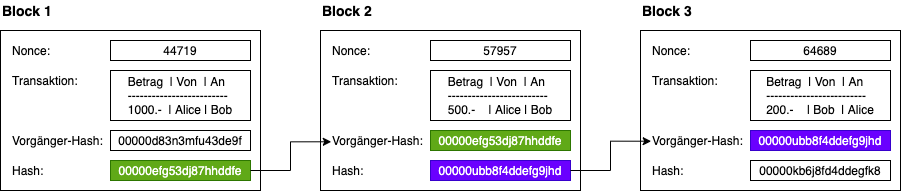

The diagram above was exported from draw.io. Its source (the exported page's mxGraphModel, read from the mxfile embedded in the PNG):
<mxGraphModel dx="1493" dy="937" grid="1" gridSize="10" guides="1" tooltips="1" connect="1" arrows="1" fold="1" page="1" pageScale="1" pageWidth="1169" pageHeight="827" math="0" shadow="0">
  <root>
    <mxCell id="0" />
    <mxCell id="1" parent="0" />
    <mxCell id="2" value="" style="rounded=0;whiteSpace=wrap;html=1;align=left;" parent="1" vertex="1">
      <mxGeometry x="135" y="290" width="260" height="160" as="geometry" />
    </mxCell>
    <mxCell id="3" value="&lt;font size=&quot;1&quot;&gt;&lt;b style=&quot;font-size: 14px&quot;&gt;Block 1&lt;/b&gt;&lt;/font&gt;" style="text;html=1;align=left;verticalAlign=middle;resizable=0;points=[];autosize=1;strokeColor=none;fontSize=10;" parent="1" vertex="1">
      <mxGeometry x="135" y="260" width="70" height="20" as="geometry" />
    </mxCell>
    <mxCell id="4" value="&lt;font style=&quot;font-size: 12px&quot;&gt;44719&lt;/font&gt;" style="rounded=0;whiteSpace=wrap;html=1;" parent="1" vertex="1">
      <mxGeometry x="245" y="300" width="140" height="20" as="geometry" />
    </mxCell>
    <mxCell id="5" value="Nonce:" style="text;html=1;align=left;verticalAlign=middle;resizable=0;points=[];autosize=1;strokeColor=none;" parent="1" vertex="1">
      <mxGeometry x="145" y="300" width="50" height="20" as="geometry" />
    </mxCell>
    <mxCell id="6" value="Transaktion:" style="text;html=1;align=left;verticalAlign=middle;resizable=0;points=[];autosize=1;strokeColor=none;" parent="1" vertex="1">
      <mxGeometry x="145" y="330" width="80" height="20" as="geometry" />
    </mxCell>
    <mxCell id="7" value="Vorgänger-Hash:" style="text;html=1;align=left;verticalAlign=middle;resizable=0;points=[];autosize=1;strokeColor=none;" parent="1" vertex="1">
      <mxGeometry x="145" y="390" width="110" height="20" as="geometry" />
    </mxCell>
    <mxCell id="8" value="Hash:" style="text;html=1;align=left;verticalAlign=middle;resizable=0;points=[];autosize=1;strokeColor=none;" parent="1" vertex="1">
      <mxGeometry x="145" y="420" width="50" height="20" as="geometry" />
    </mxCell>
    <mxCell id="9" value="&lt;div style=&quot;text-align: left&quot;&gt;&lt;span&gt;Betrag&amp;nbsp; | Von&amp;nbsp; | An&lt;/span&gt;&lt;/div&gt;&lt;div style=&quot;text-align: left&quot;&gt;&lt;span&gt;-------------------------&lt;/span&gt;&lt;/div&gt;1000.-&amp;nbsp; | Alice | Bob" style="rounded=0;whiteSpace=wrap;html=1;" parent="1" vertex="1">
      <mxGeometry x="245" y="330" width="140" height="50" as="geometry" />
    </mxCell>
    <mxCell id="10" value="&lt;font style=&quot;font-size: 12px&quot;&gt;00000d83n3mfu43de9f&lt;/font&gt;" style="rounded=0;whiteSpace=wrap;html=1;" parent="1" vertex="1">
      <mxGeometry x="245" y="390" width="140" height="20" as="geometry" />
    </mxCell>
    <mxCell id="11" value="00000efg53dj87hhddfe" style="rounded=0;whiteSpace=wrap;html=1;fillColor=#60a917;strokeColor=#2D7600;fontColor=#ffffff;" parent="1" vertex="1">
      <mxGeometry x="245" y="420" width="140" height="20" as="geometry" />
    </mxCell>
    <mxCell id="12" value="" style="rounded=0;whiteSpace=wrap;html=1;align=left;" parent="1" vertex="1">
      <mxGeometry x="455" y="290" width="260" height="160" as="geometry" />
    </mxCell>
    <mxCell id="13" value="&lt;font size=&quot;1&quot;&gt;&lt;b style=&quot;font-size: 14px&quot;&gt;Block 2&lt;/b&gt;&lt;/font&gt;" style="text;html=1;align=left;verticalAlign=middle;resizable=0;points=[];autosize=1;strokeColor=none;fontSize=10;" parent="1" vertex="1">
      <mxGeometry x="455" y="260" width="70" height="20" as="geometry" />
    </mxCell>
    <mxCell id="14" value="&lt;font style=&quot;font-size: 12px&quot;&gt;57957&lt;/font&gt;" style="rounded=0;whiteSpace=wrap;html=1;" parent="1" vertex="1">
      <mxGeometry x="565" y="300" width="140" height="20" as="geometry" />
    </mxCell>
    <mxCell id="15" value="Nonce:" style="text;html=1;align=left;verticalAlign=middle;resizable=0;points=[];autosize=1;strokeColor=none;" parent="1" vertex="1">
      <mxGeometry x="465" y="300" width="50" height="20" as="geometry" />
    </mxCell>
    <mxCell id="16" value="Transaktion:" style="text;html=1;align=left;verticalAlign=middle;resizable=0;points=[];autosize=1;strokeColor=none;" parent="1" vertex="1">
      <mxGeometry x="465" y="330" width="80" height="20" as="geometry" />
    </mxCell>
    <mxCell id="17" value="Vorgänger-Hash:" style="text;html=1;align=left;verticalAlign=middle;resizable=0;points=[];autosize=1;strokeColor=none;" parent="1" vertex="1">
      <mxGeometry x="465" y="390" width="110" height="20" as="geometry" />
    </mxCell>
    <mxCell id="18" value="Hash:" style="text;html=1;align=left;verticalAlign=middle;resizable=0;points=[];autosize=1;strokeColor=none;" parent="1" vertex="1">
      <mxGeometry x="465" y="420" width="50" height="20" as="geometry" />
    </mxCell>
    <mxCell id="19" value="&lt;div style=&quot;text-align: left&quot;&gt;&lt;span&gt;Betrag&amp;nbsp; | Von&amp;nbsp; | An&lt;/span&gt;&lt;/div&gt;&lt;div style=&quot;text-align: left&quot;&gt;&lt;span&gt;-------------------------&lt;/span&gt;&lt;/div&gt;500.-&amp;nbsp; &amp;nbsp; | Alice | Bob" style="rounded=0;whiteSpace=wrap;html=1;" parent="1" vertex="1">
      <mxGeometry x="565" y="330" width="140" height="50" as="geometry" />
    </mxCell>
    <mxCell id="20" value="00000efg53dj87hhddfe" style="rounded=0;whiteSpace=wrap;html=1;fillColor=#60a917;strokeColor=#2D7600;fontColor=#ffffff;" parent="1" vertex="1">
      <mxGeometry x="565" y="390" width="140" height="20" as="geometry" />
    </mxCell>
    <mxCell id="21" value="00000ubb8f4ddefg9jhd" style="rounded=0;whiteSpace=wrap;html=1;fillColor=#6a00ff;strokeColor=#3700CC;fontColor=#ffffff;" parent="1" vertex="1">
      <mxGeometry x="565" y="420" width="140" height="20" as="geometry" />
    </mxCell>
    <mxCell id="22" value="" style="rounded=0;whiteSpace=wrap;html=1;align=left;" parent="1" vertex="1">
      <mxGeometry x="775" y="290" width="260" height="160" as="geometry" />
    </mxCell>
    <mxCell id="23" value="&lt;font size=&quot;1&quot;&gt;&lt;b style=&quot;font-size: 14px&quot;&gt;Block 3&lt;/b&gt;&lt;/font&gt;" style="text;html=1;align=left;verticalAlign=middle;resizable=0;points=[];autosize=1;strokeColor=none;fontSize=10;" parent="1" vertex="1">
      <mxGeometry x="775" y="260" width="70" height="20" as="geometry" />
    </mxCell>
    <mxCell id="24" value="&lt;font style=&quot;font-size: 12px&quot;&gt;64689&lt;/font&gt;" style="rounded=0;whiteSpace=wrap;html=1;" parent="1" vertex="1">
      <mxGeometry x="885" y="300" width="140" height="20" as="geometry" />
    </mxCell>
    <mxCell id="25" value="Nonce:" style="text;html=1;align=left;verticalAlign=middle;resizable=0;points=[];autosize=1;strokeColor=none;" parent="1" vertex="1">
      <mxGeometry x="785" y="300" width="50" height="20" as="geometry" />
    </mxCell>
    <mxCell id="26" value="Transaktion:" style="text;html=1;align=left;verticalAlign=middle;resizable=0;points=[];autosize=1;strokeColor=none;" parent="1" vertex="1">
      <mxGeometry x="785" y="330" width="80" height="20" as="geometry" />
    </mxCell>
    <mxCell id="27" value="Vorgänger-Hash:" style="text;html=1;align=left;verticalAlign=middle;resizable=0;points=[];autosize=1;strokeColor=none;" parent="1" vertex="1">
      <mxGeometry x="785" y="390" width="110" height="20" as="geometry" />
    </mxCell>
    <mxCell id="28" value="Hash:" style="text;html=1;align=left;verticalAlign=middle;resizable=0;points=[];autosize=1;strokeColor=none;" parent="1" vertex="1">
      <mxGeometry x="785" y="420" width="50" height="20" as="geometry" />
    </mxCell>
    <mxCell id="29" value="&lt;div style=&quot;text-align: left&quot;&gt;&lt;span&gt;Betrag&amp;nbsp; | Von&amp;nbsp; | An&lt;/span&gt;&lt;/div&gt;&lt;div style=&quot;text-align: left&quot;&gt;&lt;span&gt;-------------------------&lt;/span&gt;&lt;/div&gt;200.-&amp;nbsp; &amp;nbsp; | Bob&amp;nbsp; | Alice" style="rounded=0;whiteSpace=wrap;html=1;" parent="1" vertex="1">
      <mxGeometry x="885" y="330" width="140" height="50" as="geometry" />
    </mxCell>
    <mxCell id="30" value="00000ubb8f4ddefg9jhd" style="rounded=0;whiteSpace=wrap;html=1;fillColor=#6a00ff;strokeColor=#3700CC;fontColor=#ffffff;" parent="1" vertex="1">
      <mxGeometry x="885" y="390" width="140" height="20" as="geometry" />
    </mxCell>
    <mxCell id="31" value="00000kb6j8fd4ddegfk8" style="rounded=0;whiteSpace=wrap;html=1;" parent="1" vertex="1">
      <mxGeometry x="885" y="420" width="140" height="20" as="geometry" />
    </mxCell>
    <mxCell id="32" style="edgeStyle=orthogonalEdgeStyle;rounded=0;orthogonalLoop=1;jettySize=auto;html=1;exitX=1;exitY=0.5;exitDx=0;exitDy=0;entryX=0.007;entryY=0.564;entryDx=0;entryDy=0;entryPerimeter=0;fontSize=10;" parent="1" source="11" target="17" edge="1">
      <mxGeometry relative="1" as="geometry" />
    </mxCell>
    <mxCell id="33" style="edgeStyle=orthogonalEdgeStyle;rounded=0;orthogonalLoop=1;jettySize=auto;html=1;exitX=1;exitY=0.5;exitDx=0;exitDy=0;entryX=0.006;entryY=0.536;entryDx=0;entryDy=0;entryPerimeter=0;fontSize=10;" parent="1" source="21" target="27" edge="1">
      <mxGeometry relative="1" as="geometry" />
    </mxCell>
  </root>
</mxGraphModel>